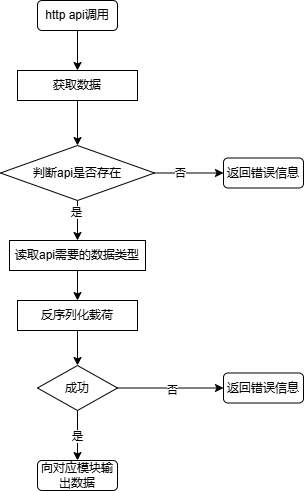

The diagram above was exported from draw.io. Its source (the exported page's mxGraphModel, read from the mxfile embedded in the PNG):
<mxGraphModel dx="918" dy="435" grid="1" gridSize="10" guides="1" tooltips="1" connect="1" arrows="1" fold="1" page="1" pageScale="1" pageWidth="827" pageHeight="1169" math="0" shadow="0">
  <root>
    <mxCell id="0" />
    <mxCell id="1" parent="0" />
    <mxCell id="7-1hPIc7rqjurmEbqZ2l-3" value="" style="edgeStyle=orthogonalEdgeStyle;rounded=0;orthogonalLoop=1;jettySize=auto;html=1;" edge="1" parent="1" source="7-1hPIc7rqjurmEbqZ2l-1" target="7-1hPIc7rqjurmEbqZ2l-2">
      <mxGeometry relative="1" as="geometry" />
    </mxCell>
    <mxCell id="7-1hPIc7rqjurmEbqZ2l-1" value="http api调用" style="rounded=1;whiteSpace=wrap;html=1;" vertex="1" parent="1">
      <mxGeometry x="334" y="140" width="80" height="30" as="geometry" />
    </mxCell>
    <mxCell id="7-1hPIc7rqjurmEbqZ2l-7" value="" style="edgeStyle=orthogonalEdgeStyle;rounded=0;orthogonalLoop=1;jettySize=auto;html=1;" edge="1" parent="1" source="7-1hPIc7rqjurmEbqZ2l-2" target="7-1hPIc7rqjurmEbqZ2l-6">
      <mxGeometry relative="1" as="geometry" />
    </mxCell>
    <mxCell id="7-1hPIc7rqjurmEbqZ2l-2" value="获取数据" style="rounded=0;whiteSpace=wrap;html=1;" vertex="1" parent="1">
      <mxGeometry x="314" y="210" width="120" height="30" as="geometry" />
    </mxCell>
    <mxCell id="7-1hPIc7rqjurmEbqZ2l-9" value="" style="edgeStyle=orthogonalEdgeStyle;rounded=0;orthogonalLoop=1;jettySize=auto;html=1;" edge="1" parent="1" source="7-1hPIc7rqjurmEbqZ2l-6" target="7-1hPIc7rqjurmEbqZ2l-8">
      <mxGeometry relative="1" as="geometry" />
    </mxCell>
    <mxCell id="7-1hPIc7rqjurmEbqZ2l-10" value="否" style="edgeLabel;html=1;align=center;verticalAlign=middle;resizable=0;points=[];" vertex="1" connectable="0" parent="7-1hPIc7rqjurmEbqZ2l-9">
      <mxGeometry x="-0.2654" relative="1" as="geometry">
        <mxPoint as="offset" />
      </mxGeometry>
    </mxCell>
    <mxCell id="7-1hPIc7rqjurmEbqZ2l-12" value="" style="edgeStyle=orthogonalEdgeStyle;rounded=0;orthogonalLoop=1;jettySize=auto;html=1;" edge="1" parent="1" source="7-1hPIc7rqjurmEbqZ2l-6" target="7-1hPIc7rqjurmEbqZ2l-11">
      <mxGeometry relative="1" as="geometry" />
    </mxCell>
    <mxCell id="7-1hPIc7rqjurmEbqZ2l-25" value="是" style="edgeLabel;html=1;align=center;verticalAlign=middle;resizable=0;points=[];" vertex="1" connectable="0" parent="7-1hPIc7rqjurmEbqZ2l-12">
      <mxGeometry x="-0.45" y="-2" relative="1" as="geometry">
        <mxPoint as="offset" />
      </mxGeometry>
    </mxCell>
    <mxCell id="7-1hPIc7rqjurmEbqZ2l-6" value="判断api是否存在" style="rhombus;whiteSpace=wrap;html=1;rounded=0;" vertex="1" parent="1">
      <mxGeometry x="297" y="285" width="154" height="55" as="geometry" />
    </mxCell>
    <mxCell id="7-1hPIc7rqjurmEbqZ2l-8" value="返回错误信息" style="rounded=1;whiteSpace=wrap;html=1;" vertex="1" parent="1">
      <mxGeometry x="520" y="297.5" width="80" height="30" as="geometry" />
    </mxCell>
    <mxCell id="7-1hPIc7rqjurmEbqZ2l-14" value="" style="edgeStyle=orthogonalEdgeStyle;rounded=0;orthogonalLoop=1;jettySize=auto;html=1;" edge="1" parent="1" source="7-1hPIc7rqjurmEbqZ2l-11" target="7-1hPIc7rqjurmEbqZ2l-13">
      <mxGeometry relative="1" as="geometry" />
    </mxCell>
    <mxCell id="7-1hPIc7rqjurmEbqZ2l-11" value="读取api需要的数据类型" style="whiteSpace=wrap;html=1;rounded=0;" vertex="1" parent="1">
      <mxGeometry x="306" y="380" width="136" height="30" as="geometry" />
    </mxCell>
    <mxCell id="7-1hPIc7rqjurmEbqZ2l-18" value="" style="edgeStyle=orthogonalEdgeStyle;rounded=0;orthogonalLoop=1;jettySize=auto;html=1;" edge="1" parent="1" source="7-1hPIc7rqjurmEbqZ2l-13" target="7-1hPIc7rqjurmEbqZ2l-17">
      <mxGeometry relative="1" as="geometry" />
    </mxCell>
    <mxCell id="7-1hPIc7rqjurmEbqZ2l-13" value="反序列化载荷" style="whiteSpace=wrap;html=1;rounded=0;" vertex="1" parent="1">
      <mxGeometry x="314" y="440" width="120" height="30" as="geometry" />
    </mxCell>
    <mxCell id="7-1hPIc7rqjurmEbqZ2l-20" value="" style="edgeStyle=orthogonalEdgeStyle;rounded=0;orthogonalLoop=1;jettySize=auto;html=1;" edge="1" parent="1" source="7-1hPIc7rqjurmEbqZ2l-17" target="7-1hPIc7rqjurmEbqZ2l-19">
      <mxGeometry relative="1" as="geometry" />
    </mxCell>
    <mxCell id="7-1hPIc7rqjurmEbqZ2l-21" value="否" style="edgeLabel;html=1;align=center;verticalAlign=middle;resizable=0;points=[];" vertex="1" connectable="0" parent="7-1hPIc7rqjurmEbqZ2l-20">
      <mxGeometry x="0.0216" y="-2" relative="1" as="geometry">
        <mxPoint as="offset" />
      </mxGeometry>
    </mxCell>
    <mxCell id="7-1hPIc7rqjurmEbqZ2l-23" value="" style="edgeStyle=orthogonalEdgeStyle;rounded=0;orthogonalLoop=1;jettySize=auto;html=1;" edge="1" parent="1" source="7-1hPIc7rqjurmEbqZ2l-17" target="7-1hPIc7rqjurmEbqZ2l-22">
      <mxGeometry relative="1" as="geometry" />
    </mxCell>
    <mxCell id="7-1hPIc7rqjurmEbqZ2l-24" value="是" style="edgeLabel;html=1;align=center;verticalAlign=middle;resizable=0;points=[];" vertex="1" connectable="0" parent="7-1hPIc7rqjurmEbqZ2l-23">
      <mxGeometry x="0.0046" y="-1" relative="1" as="geometry">
        <mxPoint as="offset" />
      </mxGeometry>
    </mxCell>
    <mxCell id="7-1hPIc7rqjurmEbqZ2l-17" value="成功" style="rhombus;whiteSpace=wrap;html=1;rounded=0;" vertex="1" parent="1">
      <mxGeometry x="334" y="505" width="80" height="45" as="geometry" />
    </mxCell>
    <mxCell id="7-1hPIc7rqjurmEbqZ2l-19" value="返回错误信息" style="rounded=1;whiteSpace=wrap;html=1;" vertex="1" parent="1">
      <mxGeometry x="520" y="512.5" width="80" height="30" as="geometry" />
    </mxCell>
    <mxCell id="7-1hPIc7rqjurmEbqZ2l-22" value="向对应模块输出数据" style="rounded=1;whiteSpace=wrap;html=1;" vertex="1" parent="1">
      <mxGeometry x="334" y="600" width="80" height="30" as="geometry" />
    </mxCell>
  </root>
</mxGraphModel>